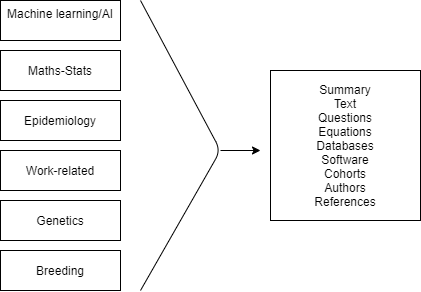

The diagram above was exported from draw.io. Its source (the exported page's mxGraphModel, read from the mxfile embedded in the PNG):
<mxGraphModel dx="981" dy="526" grid="1" gridSize="10" guides="1" tooltips="1" connect="1" arrows="1" fold="1" page="1" pageScale="1" pageWidth="827" pageHeight="1169" math="0" shadow="0">
  <root>
    <mxCell id="WIyWlLk6GJQsqaUBKTNV-0" />
    <mxCell id="WIyWlLk6GJQsqaUBKTNV-1" parent="WIyWlLk6GJQsqaUBKTNV-0" />
    <mxCell id="zmh0oLeDz8nCYDoD3gkm-0" value="Machine learning/AI&lt;span style=&quot;white-space: pre&quot;&gt;&#09;&lt;/span&gt;" style="rounded=0;whiteSpace=wrap;html=1;" vertex="1" parent="WIyWlLk6GJQsqaUBKTNV-1">
      <mxGeometry x="180" y="150" width="120" height="40" as="geometry" />
    </mxCell>
    <mxCell id="zmh0oLeDz8nCYDoD3gkm-1" value="Breeding" style="rounded=0;whiteSpace=wrap;html=1;" vertex="1" parent="WIyWlLk6GJQsqaUBKTNV-1">
      <mxGeometry x="180" y="400" width="120" height="40" as="geometry" />
    </mxCell>
    <mxCell id="zmh0oLeDz8nCYDoD3gkm-2" value="Genetics" style="rounded=0;whiteSpace=wrap;html=1;" vertex="1" parent="WIyWlLk6GJQsqaUBKTNV-1">
      <mxGeometry x="180" y="350" width="120" height="40" as="geometry" />
    </mxCell>
    <mxCell id="zmh0oLeDz8nCYDoD3gkm-3" value="Maths-Stats" style="rounded=0;whiteSpace=wrap;html=1;" vertex="1" parent="WIyWlLk6GJQsqaUBKTNV-1">
      <mxGeometry x="180" y="200" width="120" height="40" as="geometry" />
    </mxCell>
    <mxCell id="zmh0oLeDz8nCYDoD3gkm-4" value="Epidemiology" style="rounded=0;whiteSpace=wrap;html=1;" vertex="1" parent="WIyWlLk6GJQsqaUBKTNV-1">
      <mxGeometry x="180" y="250" width="120" height="40" as="geometry" />
    </mxCell>
    <mxCell id="zmh0oLeDz8nCYDoD3gkm-5" value="Work-related" style="rounded=0;whiteSpace=wrap;html=1;" vertex="1" parent="WIyWlLk6GJQsqaUBKTNV-1">
      <mxGeometry x="180" y="300" width="120" height="40" as="geometry" />
    </mxCell>
    <mxCell id="zmh0oLeDz8nCYDoD3gkm-7" value="" style="endArrow=none;html=1;" edge="1" parent="WIyWlLk6GJQsqaUBKTNV-1">
      <mxGeometry width="50" height="50" relative="1" as="geometry">
        <mxPoint x="320" y="440" as="sourcePoint" />
        <mxPoint x="320" y="150" as="targetPoint" />
        <Array as="points">
          <mxPoint x="400" y="300" />
        </Array>
      </mxGeometry>
    </mxCell>
    <mxCell id="zmh0oLeDz8nCYDoD3gkm-8" value="" style="endArrow=classic;html=1;" edge="1" parent="WIyWlLk6GJQsqaUBKTNV-1">
      <mxGeometry width="50" height="50" relative="1" as="geometry">
        <mxPoint x="400" y="300" as="sourcePoint" />
        <mxPoint x="440" y="300" as="targetPoint" />
      </mxGeometry>
    </mxCell>
    <mxCell id="zmh0oLeDz8nCYDoD3gkm-10" value="Summary&lt;br&gt;Text&lt;br&gt;Questions&lt;br&gt;Equations&lt;br&gt;Databases&lt;br&gt;Software&lt;br&gt;Cohorts&lt;br&gt;Authors&lt;br&gt;References" style="whiteSpace=wrap;html=1;aspect=fixed;" vertex="1" parent="WIyWlLk6GJQsqaUBKTNV-1">
      <mxGeometry x="450" y="220" width="150" height="150" as="geometry" />
    </mxCell>
  </root>
</mxGraphModel>